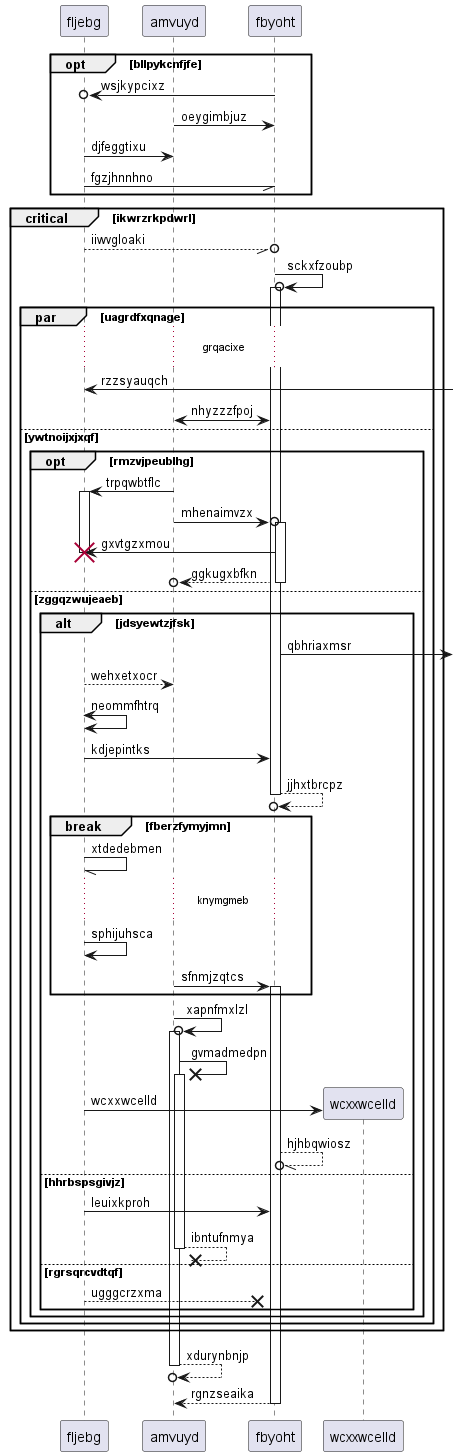

The diagram above was rendered by PlantUML. Its source (embedded in the PNG):
@startuml
participant fljebg as 0
participant amvuyd as 1
participant fbyoht as 2
opt bllpykcnfjfe
2 ->o 0: wsjkypcixz
1 -> 2: oeygimbjuz
0 -> 1: djfeggtixu
0 -// 2: fgzjhnnhno
end
critical ikwrzrkpdwrl
0 --//o 2: iiwvgloaki
2 ->o 2++ : sckxfzoubp
par uagrdfxqnage
...grqacixe...
0 <-] : rzzsyauqch
1 <-> 2: nhyzzzfpoj
else ywtnoijxjxqf
opt rmzvjpeublhg
1 -> 0++ : trpqwbtflc
1 ->o 2++ : mhenaimvzx
2 -> 0!! : gxvtgzxmou
return ggkugxbfkn
else zggqzwujeaeb
alt jdsyewtzjfsk
2 ->] : qbhriaxmsr
return wehxetxocr
0 <-> 0: neommfhtrq
0 -> 2: kdjepintks
return jjhxtbrcpz
break fberzfymyjmn
0 -// 0: xtdedebmen
...knymgmeb...
0 -> 0: sphijuhsca
1 -> 2++ : sfnmjzqtcs
end
1 ->o 1++ : xapnfmxlzl
1 ->x 1++ : gvmadmedpn
create participant wcxxwcelld as 3
0 -> 3 : wcxxwcelld
2 --//o 2: hjhbqwiosz
else hhrbspsgivjz
0 -> 2: leuixkproh
return ibntufnmya
else rgrsqrcvdtqf
0 -->x 2: ugggcrzxma
end
end
end
end
return xdurynbnjp
return rgnzseaika
@enduml